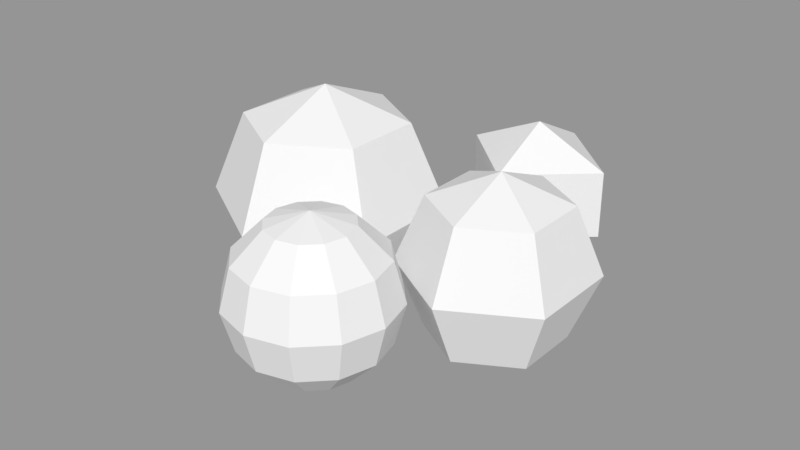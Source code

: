# Source: Cartoon_Exploded_Rocks.blend  (saved by Blender 2.78.0; exported with 4.5.12 LTS)
import bpy
from mathutils import Matrix  # noqa: F401  (used for matrix-valued properties, if any)

bpy.ops.wm.read_factory_settings(use_empty=True)
scene = bpy.context.scene
scene.name = 'Scene'

# ---- collections
col_collection_1 = bpy.data.collections.new('Collection 1'); scene.collection.children.link(col_collection_1)

# ---- meshes
me_sphere_006 = bpy.data.meshes.new('Sphere.006')
me_sphere_006.from_pydata([(0.0, 0.085, 0.1472), (0.0, 0.1472, 0.085), (-1.283e-08, 3.439e-09, 0.17), (0.0425, 0.07361, 0.1472), (0.07361, 0.1275, 0.085), (0.085, 0.1472, -7.431e-09), (0.07361, 0.1275, -0.085), (0.0425, 0.07361, -0.1472), (0.07361, 0.0425, 0.1472), (0.1275, 0.07361, 0.085), (0.1472, 0.085, -7.431e-09), (0.1275, 0.07361, -0.085), (0.07361, 0.0425, -0.1472), (0.085, 2.207e-08, 0.1472), (0.1472, 2.579e-08, 0.085), (0.17, 2.579e-08, -7.431e-09), (0.1472, 2.579e-08, -0.085), (0.085, 2.579e-08, -0.1472), (0.07361, -0.0425, 0.1472), (0.1275, -0.07361, 0.085), (0.1472, -0.085, -7.431e-09), (0.1275, -0.07361, -0.085), (0.07361, -0.0425, -0.1472), (0.0425, -0.07361, 0.1472), (0.07361, -0.1275, 0.085), (0.085, -0.1472, -7.431e-09), (0.07361, -0.1275, -0.085), (0.0425, -0.07361, -0.1472), (-1.283e-08, -0.085, 0.1472), (-5.384e-09, -0.1472, 0.085), (2.067e-09, -0.17, -7.431e-09), (-1.283e-08, -0.1472, -0.085), (-1.659e-09, -0.085, -0.1472), (-0.0425, -0.07361, 0.1472), (-0.07361, -0.1275, 0.085), (-0.085, -0.1472, -7.431e-09), (-0.07361, -0.1275, -0.085), (-0.0425, -0.07361, -0.1472), (-0.07361, -0.0425, 0.1472), (-0.1275, -0.07361, 0.085), (-0.1472, -0.085, -7.431e-09), (-0.1275, -0.07361, -0.085), (-0.07361, -0.0425, -0.1472), (0.0, 2.567e-08, -0.17), (-0.085, 3.697e-08, 0.1472), (-0.1472, 4.069e-08, 0.085), (-0.17, 3.324e-08, -7.431e-09), (-0.1472, 2.579e-08, -0.085), (-0.085, 2.579e-08, -0.1472), (-0.07361, 0.0425, 0.1472), (-0.1275, 0.07361, 0.085), (-0.1472, 0.085, -7.431e-09), (-0.1275, 0.07361, -0.085), (-0.07361, 0.0425, -0.1472), (-0.0425, 0.07361, 0.1472), (-0.07361, 0.1275, 0.085), (-0.085, 0.1472, -7.431e-09), (-0.07361, 0.1275, -0.085), (-0.0425, 0.07361, -0.1472), (2.067e-09, 0.17, -7.431e-09), (2.067e-09, 0.1472, -0.085), (2.067e-09, 0.085, -0.1472)], [], [(43, 61, 7), (60, 59, 5, 6), (1, 0, 3, 4), (61, 60, 6, 7), (59, 1, 4, 5), (0, 2, 3), (4, 3, 8, 9), (7, 6, 11, 12), (5, 4, 9, 10), (3, 2, 8), (43, 7, 12), (6, 5, 10, 11), (12, 11, 16, 17), (10, 9, 14, 15), (8, 2, 13), (43, 12, 17), (11, 10, 15, 16), (9, 8, 13, 14), (17, 16, 21, 22), (15, 14, 19, 20), (13, 2, 18), (43, 17, 22), (16, 15, 20, 21), (14, 13, 18, 19), (22, 21, 26, 27), (20, 19, 24, 25), (18, 2, 23), (43, 22, 27), (21, 20, 25, 26), (19, 18, 23, 24), (27, 26, 31, 32), (25, 24, 29, 30), (23, 2, 28), (43, 27, 32), (26, 25, 30, 31), (24, 23, 28, 29), (30, 29, 34, 35), (28, 2, 33), (43, 32, 37), (31, 30, 35, 36), (29, 28, 33, 34), (32, 31, 36, 37), (33, 2, 38), (43, 37, 42), (36, 35, 40, 41), (34, 33, 38, 39), (37, 36, 41, 42), (35, 34, 39, 40), (43, 42, 48), (41, 40, 46, 47), (39, 38, 44, 45), (42, 41, 47, 48), (40, 39, 45, 46), (38, 2, 44), (43, 48, 53), (47, 46, 51, 52), (45, 44, 49, 50), (48, 47, 52, 53), (46, 45, 50, 51), (44, 2, 49), (43, 53, 58), (52, 51, 56, 57), (50, 49, 54, 55), (53, 52, 57, 58), (51, 50, 55, 56), (49, 2, 54), (57, 56, 59, 60), (55, 54, 0, 1), (58, 57, 60, 61), (56, 55, 1, 59), (54, 2, 0), (43, 58, 61)])
me_sphere_006.use_remesh_preserve_volume = False
me_sphere_006.use_remesh_preserve_attributes = False
me_sphere_006.use_mirror_vertex_groups = False
me_sphere_006.update()
me_sphere_005 = bpy.data.meshes.new('Sphere.005')
me_sphere_005.from_pydata([(0.0, 0.1202, 0.1202), (0.0, 0.17, -7.431e-09), (0.0, 0.1202, -0.1202), (0.0, -1.486e-08, -0.17), (0.1041, 0.0601, 0.1202), (0.1472, 0.085, -7.431e-09), (0.1041, 0.0601, -0.1202), (0.1041, -0.0601, 0.1202), (0.1472, -0.085, -7.431e-09), (0.1041, -0.0601, -0.1202), (-1.693e-08, -0.1202, 0.1202), (-3.183e-08, -0.17, -7.431e-09), (-1.693e-08, -0.1202, -0.1202), (-1.287e-08, -2.229e-08, 0.17), (-0.1041, -0.0601, 0.1202), (-0.1472, -0.085, -7.431e-09), (-0.1041, -0.0601, -0.1202), (-0.1041, 0.0601, 0.1202), (-0.1472, 0.085, -7.431e-09), (-0.1041, 0.0601, -0.1202)], [], [(3, 2, 6), (1, 0, 4, 5), (2, 1, 5, 6), (0, 13, 4), (3, 6, 9), (5, 4, 7, 8), (6, 5, 8, 9), (4, 13, 7), (3, 9, 12), (8, 7, 10, 11), (9, 8, 11, 12), (7, 13, 10), (3, 12, 16), (11, 10, 14, 15), (12, 11, 15, 16), (10, 13, 14), (3, 16, 19), (15, 14, 17, 18), (16, 15, 18, 19), (14, 13, 17), (17, 13, 0), (3, 19, 2), (18, 17, 0, 1), (19, 18, 1, 2)])
me_sphere_005.use_remesh_preserve_volume = False
me_sphere_005.use_remesh_preserve_attributes = False
me_sphere_005.use_mirror_vertex_groups = False
me_sphere_005.update()
me_sphere_003 = bpy.data.meshes.new('Sphere.003')
me_sphere_003.from_pydata([(0.0, 0.1202, 0.1202), (0.0, 0.17, -7.431e-09), (0.0, 0.1202, -0.1202), (0.0, -1.486e-08, -0.17), (0.1041, 0.0601, 0.1202), (0.1472, 0.085, -7.431e-09), (0.1041, 0.0601, -0.1202), (0.1041, -0.0601, 0.1202), (0.1472, -0.085, -7.431e-09), (0.1041, -0.0601, -0.1202), (-1.693e-08, -0.1202, 0.1202), (-3.183e-08, -0.17, -7.431e-09), (-1.693e-08, -0.1202, -0.1202), (-1.287e-08, -2.229e-08, 0.17), (-0.1041, -0.0601, 0.1202), (-0.1472, -0.085, -7.431e-09), (-0.1041, -0.0601, -0.1202), (-0.1041, 0.0601, 0.1202), (-0.1472, 0.085, -7.431e-09), (-0.1041, 0.0601, -0.1202)], [], [(0, 13, 4), (3, 2, 6), (1, 0, 4, 5), (2, 1, 5, 6), (3, 6, 9), (5, 4, 7, 8), (6, 5, 8, 9), (4, 13, 7), (3, 9, 12), (8, 7, 10, 11), (9, 8, 11, 12), (7, 13, 10), (10, 13, 14), (3, 12, 16), (11, 10, 14, 15), (12, 11, 15, 16), (16, 15, 18, 19), (14, 13, 17), (3, 16, 19), (15, 14, 17, 18), (19, 18, 1, 2), (17, 13, 0), (3, 19, 2), (18, 17, 0, 1)])
me_sphere_003.use_remesh_preserve_volume = False
me_sphere_003.use_remesh_preserve_attributes = False
me_sphere_003.use_mirror_vertex_groups = False
me_sphere_003.update()
me_sphere = bpy.data.meshes.new('Sphere')
me_sphere.from_pydata([(0.0, 0.866, -0.5), (0.866, -1.253e-07, 0.5), (0.866, -1.253e-07, -0.5), (-7.571e-08, -0.866, 0.5), (-7.571e-08, -0.866, -0.5), (-8.742e-08, -8.742e-08, 1.0), (-0.866, 2.614e-08, 0.5), (-0.866, 2.614e-08, -0.5), (0.0, -8.742e-08, -1.0), (1.514e-07, 0.866, 0.5)], [], [(8, 0, 2), (0, 9, 1, 2), (9, 5, 1), (8, 2, 4), (2, 1, 3, 4), (1, 5, 3), (8, 4, 7), (4, 3, 6, 7), (3, 5, 6), (8, 7, 0), (7, 6, 9, 0), (6, 5, 9)])
me_sphere.use_remesh_preserve_volume = False
me_sphere.use_remesh_preserve_attributes = False
me_sphere.use_mirror_vertex_groups = False
me_sphere.update()

# ---- objects
ob_piece_of_ground4 = bpy.data.objects.new('Piece of ground4', me_sphere_006)
ob_piece_of_ground2 = bpy.data.objects.new('Piece of ground2', me_sphere_005)
ob_piece_of_ground3 = bpy.data.objects.new('Piece of ground3', me_sphere_003)
ob_piece_of_ground1 = bpy.data.objects.new('Piece of ground1', me_sphere)

# ---- transforms, parenting, visibility, modifiers, constraints
ob_piece_of_ground4.location = (0.01548, -0.2134, 0.0)
ob_piece_of_ground4.scale = (0.6827, 0.6827, 0.6827)
ob_piece_of_ground4.lineart.crease_threshold = 0.0
ob_piece_of_ground2.location = (0.1464, -0.01204, 0.0)
ob_piece_of_ground2.scale = (0.7889, 0.7889, 0.7889)
ob_piece_of_ground2.lineart.crease_threshold = 0.0
ob_piece_of_ground3.location = (-0.1641, 0.006306, 0.0)
ob_piece_of_ground3.lineart.crease_threshold = 0.0
ob_piece_of_ground1.location = (0.04568, 0.2283, 0.0)
ob_piece_of_ground1.scale = (0.127, 0.1155, 0.1)
ob_piece_of_ground1.lineart.crease_threshold = 0.0

# ---- collection membership
col_collection_1.objects.link(ob_piece_of_ground4)
col_collection_1.objects.link(ob_piece_of_ground2)
col_collection_1.objects.link(ob_piece_of_ground3)
col_collection_1.objects.link(ob_piece_of_ground1)

# ---- scene / render settings (as saved in the file)
scene.frame_start = 1; scene.frame_end = 250; scene.frame_set(1)
scene.render.engine = 'BLENDER_EEVEE_NEXT'
scene.render.resolution_percentage = 50
scene.render.dither_intensity = 0.0
scene.cycles.use_denoising = False
scene.cycles.samples = 128
scene.cycles.sampling_pattern = 'TABULATED_SOBOL'
scene.cycles.light_sampling_threshold = 0.0
scene.cycles.use_adaptive_sampling = False
scene.cycles.use_light_tree = False
scene.cycles.blur_glossy = 0.0
scene.cycles.sample_clamp_indirect = 0.0
scene.view_settings.view_transform = 'Standard'
bpy.context.view_layer.update()

# ---- added for rendering (the .blend has no active camera and no usable light): camera, sun + grey world if the file has none
cam_auto = bpy.data.cameras.new('AutoCamera')
cam_auto.lens = 50.0
cam_auto.sensor_width = 36.0
cam_auto.clip_end = 1000.0
ob_auto_camera = bpy.data.objects.new('AutoCamera', cam_auto)
scene.collection.objects.link(ob_auto_camera)
ob_auto_camera.location = (0.842403, -1.04069, 0.693426)
ob_auto_camera.rotation_euler = (1.09748, -7.21219e-08, 0.694738)
scene.camera = ob_auto_camera
light_auto_sun = bpy.data.lights.new('AutoSun', 'SUN')
light_auto_sun.energy = 3.0
light_auto_sun.angle = 0.0523599
ob_auto_sun = bpy.data.objects.new('AutoSun', light_auto_sun)
scene.collection.objects.link(ob_auto_sun)
ob_auto_sun.rotation_euler = (0.872665, 0.174533, 0.523599)
if scene.world is None:
    world_auto = bpy.data.worlds.new('AutoWorld')
    world_auto.color = (0.3, 0.3, 0.3)
    scene.world = world_auto
bpy.context.view_layer.update()
